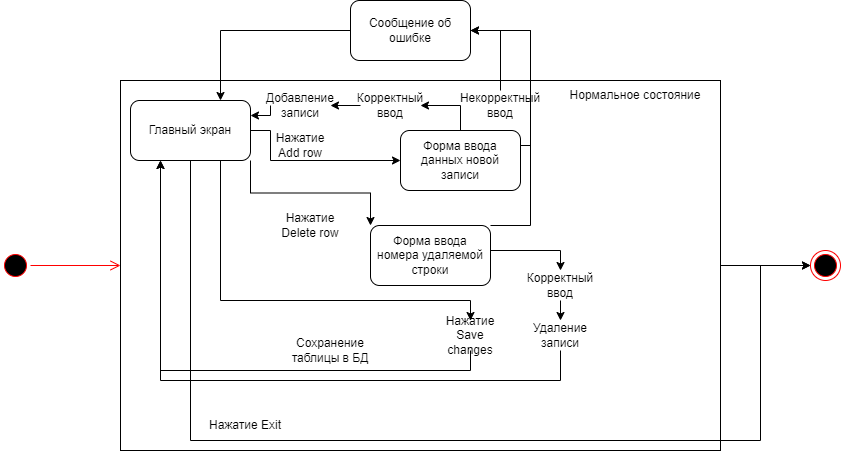

The diagram above was exported from draw.io. Its source (the exported page's mxGraphModel, read from the mxfile embedded in the PNG):
<mxGraphModel dx="1276" dy="614" grid="1" gridSize="10" guides="1" tooltips="1" connect="1" arrows="1" fold="1" page="1" pageScale="1" pageWidth="1100" pageHeight="850" math="0" shadow="0">
  <root>
    <mxCell id="0" />
    <mxCell id="1" parent="0" />
    <mxCell id="PbmsfGacDcuJMIv_j6ZC-1" value="" style="ellipse;html=1;shape=startState;fillColor=#000000;strokeColor=#ff0000;" vertex="1" parent="1">
      <mxGeometry x="80" y="310" width="30" height="30" as="geometry" />
    </mxCell>
    <mxCell id="PbmsfGacDcuJMIv_j6ZC-2" value="" style="edgeStyle=orthogonalEdgeStyle;html=1;verticalAlign=bottom;endArrow=open;endSize=8;strokeColor=#ff0000;rounded=0;entryX=0;entryY=0.5;entryDx=0;entryDy=0;" edge="1" source="PbmsfGacDcuJMIv_j6ZC-1" parent="1" target="PbmsfGacDcuJMIv_j6ZC-4">
      <mxGeometry relative="1" as="geometry">
        <mxPoint x="95" y="330" as="targetPoint" />
      </mxGeometry>
    </mxCell>
    <mxCell id="PbmsfGacDcuJMIv_j6ZC-3" value="" style="ellipse;html=1;shape=endState;fillColor=#000000;strokeColor=#ff0000;" vertex="1" parent="1">
      <mxGeometry x="890" y="310" width="30" height="30" as="geometry" />
    </mxCell>
    <mxCell id="PbmsfGacDcuJMIv_j6ZC-5" style="edgeStyle=orthogonalEdgeStyle;rounded=0;orthogonalLoop=1;jettySize=auto;html=1;exitX=1;exitY=0.5;exitDx=0;exitDy=0;entryX=0;entryY=0.5;entryDx=0;entryDy=0;" edge="1" parent="1" source="PbmsfGacDcuJMIv_j6ZC-4" target="PbmsfGacDcuJMIv_j6ZC-3">
      <mxGeometry relative="1" as="geometry" />
    </mxCell>
    <mxCell id="PbmsfGacDcuJMIv_j6ZC-4" value="" style="html=1;" vertex="1" parent="1">
      <mxGeometry x="200" y="140" width="600" height="370" as="geometry" />
    </mxCell>
    <mxCell id="PbmsfGacDcuJMIv_j6ZC-11" style="edgeStyle=orthogonalEdgeStyle;rounded=0;orthogonalLoop=1;jettySize=auto;html=1;exitX=0.5;exitY=1;exitDx=0;exitDy=0;entryX=0;entryY=0.5;entryDx=0;entryDy=0;" edge="1" parent="1" source="PbmsfGacDcuJMIv_j6ZC-6" target="PbmsfGacDcuJMIv_j6ZC-3">
      <mxGeometry relative="1" as="geometry">
        <Array as="points">
          <mxPoint x="270" y="500" />
          <mxPoint x="840" y="500" />
          <mxPoint x="840" y="325" />
        </Array>
      </mxGeometry>
    </mxCell>
    <mxCell id="PbmsfGacDcuJMIv_j6ZC-13" style="edgeStyle=orthogonalEdgeStyle;rounded=0;orthogonalLoop=1;jettySize=auto;html=1;entryX=0;entryY=0.5;entryDx=0;entryDy=0;exitX=1;exitY=0.5;exitDx=0;exitDy=0;" edge="1" parent="1" source="PbmsfGacDcuJMIv_j6ZC-6" target="PbmsfGacDcuJMIv_j6ZC-12">
      <mxGeometry relative="1" as="geometry">
        <Array as="points">
          <mxPoint x="350" y="190" />
          <mxPoint x="350" y="220" />
        </Array>
      </mxGeometry>
    </mxCell>
    <mxCell id="PbmsfGacDcuJMIv_j6ZC-15" style="edgeStyle=orthogonalEdgeStyle;rounded=0;orthogonalLoop=1;jettySize=auto;html=1;exitX=1;exitY=1;exitDx=0;exitDy=0;entryX=0;entryY=0;entryDx=0;entryDy=0;" edge="1" parent="1" source="PbmsfGacDcuJMIv_j6ZC-6" target="PbmsfGacDcuJMIv_j6ZC-14">
      <mxGeometry relative="1" as="geometry" />
    </mxCell>
    <mxCell id="PbmsfGacDcuJMIv_j6ZC-16" style="edgeStyle=orthogonalEdgeStyle;rounded=0;orthogonalLoop=1;jettySize=auto;html=1;exitX=0.75;exitY=1;exitDx=0;exitDy=0;entryX=0.5;entryY=0;entryDx=0;entryDy=0;" edge="1" parent="1" source="PbmsfGacDcuJMIv_j6ZC-6" target="PbmsfGacDcuJMIv_j6ZC-9">
      <mxGeometry relative="1" as="geometry">
        <Array as="points">
          <mxPoint x="300" y="360" />
          <mxPoint x="550" y="360" />
        </Array>
      </mxGeometry>
    </mxCell>
    <mxCell id="PbmsfGacDcuJMIv_j6ZC-6" value="Главный экран" style="rounded=1;whiteSpace=wrap;html=1;" vertex="1" parent="1">
      <mxGeometry x="210" y="160" width="120" height="60" as="geometry" />
    </mxCell>
    <mxCell id="PbmsfGacDcuJMIv_j6ZC-7" value="Нажатие Add row" style="text;html=1;strokeColor=none;fillColor=none;align=center;verticalAlign=middle;whiteSpace=wrap;rounded=0;" vertex="1" parent="1">
      <mxGeometry x="350" y="190" width="60" height="30" as="geometry" />
    </mxCell>
    <mxCell id="PbmsfGacDcuJMIv_j6ZC-8" value="Нажатие Delete row" style="text;html=1;strokeColor=none;fillColor=none;align=center;verticalAlign=middle;whiteSpace=wrap;rounded=0;" vertex="1" parent="1">
      <mxGeometry x="360" y="270" width="60" height="30" as="geometry" />
    </mxCell>
    <mxCell id="PbmsfGacDcuJMIv_j6ZC-17" style="edgeStyle=orthogonalEdgeStyle;rounded=0;orthogonalLoop=1;jettySize=auto;html=1;exitX=0.5;exitY=1;exitDx=0;exitDy=0;entryX=0.25;entryY=1;entryDx=0;entryDy=0;" edge="1" parent="1" source="PbmsfGacDcuJMIv_j6ZC-9" target="PbmsfGacDcuJMIv_j6ZC-6">
      <mxGeometry relative="1" as="geometry" />
    </mxCell>
    <mxCell id="PbmsfGacDcuJMIv_j6ZC-9" value="Нажатие Save changes" style="text;html=1;strokeColor=none;fillColor=none;align=center;verticalAlign=middle;whiteSpace=wrap;rounded=0;" vertex="1" parent="1">
      <mxGeometry x="520" y="380" width="60" height="30" as="geometry" />
    </mxCell>
    <mxCell id="PbmsfGacDcuJMIv_j6ZC-10" value="Нажатие Exit" style="text;html=1;strokeColor=none;fillColor=none;align=center;verticalAlign=middle;whiteSpace=wrap;rounded=0;" vertex="1" parent="1">
      <mxGeometry x="280" y="470" width="90" height="30" as="geometry" />
    </mxCell>
    <mxCell id="PbmsfGacDcuJMIv_j6ZC-20" style="edgeStyle=orthogonalEdgeStyle;rounded=0;orthogonalLoop=1;jettySize=auto;html=1;exitX=1;exitY=0.25;exitDx=0;exitDy=0;entryX=1;entryY=0.5;entryDx=0;entryDy=0;" edge="1" parent="1" source="PbmsfGacDcuJMIv_j6ZC-12" target="PbmsfGacDcuJMIv_j6ZC-19">
      <mxGeometry relative="1" as="geometry">
        <Array as="points">
          <mxPoint x="610" y="205" />
          <mxPoint x="610" y="90" />
        </Array>
      </mxGeometry>
    </mxCell>
    <mxCell id="PbmsfGacDcuJMIv_j6ZC-28" style="edgeStyle=orthogonalEdgeStyle;rounded=0;orthogonalLoop=1;jettySize=auto;html=1;exitX=0.5;exitY=0;exitDx=0;exitDy=0;entryX=1;entryY=0.5;entryDx=0;entryDy=0;" edge="1" parent="1" source="PbmsfGacDcuJMIv_j6ZC-12" target="PbmsfGacDcuJMIv_j6ZC-29">
      <mxGeometry relative="1" as="geometry">
        <Array as="points" />
      </mxGeometry>
    </mxCell>
    <mxCell id="PbmsfGacDcuJMIv_j6ZC-12" value="Форма ввода данных новой записи" style="rounded=1;whiteSpace=wrap;html=1;" vertex="1" parent="1">
      <mxGeometry x="480" y="190" width="120" height="60" as="geometry" />
    </mxCell>
    <mxCell id="PbmsfGacDcuJMIv_j6ZC-21" style="edgeStyle=orthogonalEdgeStyle;rounded=0;orthogonalLoop=1;jettySize=auto;html=1;entryX=0;entryY=0.5;entryDx=0;entryDy=0;startArrow=none;" edge="1" parent="1" source="PbmsfGacDcuJMIv_j6ZC-22" target="PbmsfGacDcuJMIv_j6ZC-19">
      <mxGeometry relative="1" as="geometry">
        <mxPoint x="580" y="200" as="sourcePoint" />
        <Array as="points">
          <mxPoint x="580" y="90" />
        </Array>
      </mxGeometry>
    </mxCell>
    <mxCell id="PbmsfGacDcuJMIv_j6ZC-26" style="edgeStyle=orthogonalEdgeStyle;rounded=0;orthogonalLoop=1;jettySize=auto;html=1;exitX=1;exitY=0;exitDx=0;exitDy=0;entryX=1;entryY=0.5;entryDx=0;entryDy=0;" edge="1" parent="1" source="PbmsfGacDcuJMIv_j6ZC-14" target="PbmsfGacDcuJMIv_j6ZC-19">
      <mxGeometry relative="1" as="geometry">
        <Array as="points">
          <mxPoint x="610" y="285" />
          <mxPoint x="610" y="90" />
        </Array>
      </mxGeometry>
    </mxCell>
    <mxCell id="PbmsfGacDcuJMIv_j6ZC-36" style="edgeStyle=orthogonalEdgeStyle;rounded=0;orthogonalLoop=1;jettySize=auto;html=1;exitX=1;exitY=0.5;exitDx=0;exitDy=0;entryX=0.5;entryY=0;entryDx=0;entryDy=0;" edge="1" parent="1" source="PbmsfGacDcuJMIv_j6ZC-14" target="PbmsfGacDcuJMIv_j6ZC-34">
      <mxGeometry relative="1" as="geometry">
        <Array as="points">
          <mxPoint x="570" y="310" />
          <mxPoint x="640" y="310" />
        </Array>
      </mxGeometry>
    </mxCell>
    <mxCell id="PbmsfGacDcuJMIv_j6ZC-14" value="Форма ввода номера удаляемой строки" style="rounded=1;whiteSpace=wrap;html=1;" vertex="1" parent="1">
      <mxGeometry x="450" y="285" width="120" height="60" as="geometry" />
    </mxCell>
    <mxCell id="PbmsfGacDcuJMIv_j6ZC-18" value="Сохранение таблицы в БД" style="text;html=1;strokeColor=none;fillColor=none;align=center;verticalAlign=middle;whiteSpace=wrap;rounded=0;" vertex="1" parent="1">
      <mxGeometry x="360" y="395" width="100" height="30" as="geometry" />
    </mxCell>
    <mxCell id="PbmsfGacDcuJMIv_j6ZC-27" style="edgeStyle=orthogonalEdgeStyle;rounded=0;orthogonalLoop=1;jettySize=auto;html=1;exitX=0;exitY=0.5;exitDx=0;exitDy=0;entryX=0.75;entryY=0;entryDx=0;entryDy=0;" edge="1" parent="1" source="PbmsfGacDcuJMIv_j6ZC-19" target="PbmsfGacDcuJMIv_j6ZC-6">
      <mxGeometry relative="1" as="geometry" />
    </mxCell>
    <mxCell id="PbmsfGacDcuJMIv_j6ZC-19" value="Сообщение об ошибке" style="rounded=1;whiteSpace=wrap;html=1;" vertex="1" parent="1">
      <mxGeometry x="430" y="60" width="120" height="60" as="geometry" />
    </mxCell>
    <mxCell id="PbmsfGacDcuJMIv_j6ZC-22" value="Некорректный ввод" style="text;html=1;strokeColor=none;fillColor=none;align=center;verticalAlign=middle;whiteSpace=wrap;rounded=0;" vertex="1" parent="1">
      <mxGeometry x="550" y="150" width="60" height="30" as="geometry" />
    </mxCell>
    <mxCell id="PbmsfGacDcuJMIv_j6ZC-32" style="edgeStyle=orthogonalEdgeStyle;rounded=0;orthogonalLoop=1;jettySize=auto;html=1;exitX=0;exitY=0.5;exitDx=0;exitDy=0;entryX=1;entryY=0.5;entryDx=0;entryDy=0;" edge="1" parent="1" source="PbmsfGacDcuJMIv_j6ZC-29" target="PbmsfGacDcuJMIv_j6ZC-30">
      <mxGeometry relative="1" as="geometry" />
    </mxCell>
    <mxCell id="PbmsfGacDcuJMIv_j6ZC-29" value="Корректный ввод" style="text;html=1;strokeColor=none;fillColor=none;align=center;verticalAlign=middle;whiteSpace=wrap;rounded=0;" vertex="1" parent="1">
      <mxGeometry x="440" y="150" width="60" height="30" as="geometry" />
    </mxCell>
    <mxCell id="PbmsfGacDcuJMIv_j6ZC-31" style="edgeStyle=orthogonalEdgeStyle;rounded=0;orthogonalLoop=1;jettySize=auto;html=1;exitX=0;exitY=0.5;exitDx=0;exitDy=0;entryX=1;entryY=0.25;entryDx=0;entryDy=0;" edge="1" parent="1" source="PbmsfGacDcuJMIv_j6ZC-30" target="PbmsfGacDcuJMIv_j6ZC-6">
      <mxGeometry relative="1" as="geometry">
        <Array as="points">
          <mxPoint x="350" y="175" />
        </Array>
      </mxGeometry>
    </mxCell>
    <mxCell id="PbmsfGacDcuJMIv_j6ZC-30" value="Добавление записи" style="text;html=1;strokeColor=none;fillColor=none;align=center;verticalAlign=middle;whiteSpace=wrap;rounded=0;" vertex="1" parent="1">
      <mxGeometry x="350" y="150" width="60" height="30" as="geometry" />
    </mxCell>
    <mxCell id="PbmsfGacDcuJMIv_j6ZC-37" style="edgeStyle=orthogonalEdgeStyle;rounded=0;orthogonalLoop=1;jettySize=auto;html=1;exitX=0.5;exitY=1;exitDx=0;exitDy=0;entryX=0.5;entryY=0;entryDx=0;entryDy=0;" edge="1" parent="1" source="PbmsfGacDcuJMIv_j6ZC-34" target="PbmsfGacDcuJMIv_j6ZC-35">
      <mxGeometry relative="1" as="geometry" />
    </mxCell>
    <mxCell id="PbmsfGacDcuJMIv_j6ZC-34" value="Корректный ввод" style="text;html=1;strokeColor=none;fillColor=none;align=center;verticalAlign=middle;whiteSpace=wrap;rounded=0;" vertex="1" parent="1">
      <mxGeometry x="610" y="330" width="60" height="30" as="geometry" />
    </mxCell>
    <mxCell id="PbmsfGacDcuJMIv_j6ZC-38" style="edgeStyle=orthogonalEdgeStyle;rounded=0;orthogonalLoop=1;jettySize=auto;html=1;exitX=0.5;exitY=1;exitDx=0;exitDy=0;entryX=0.25;entryY=1;entryDx=0;entryDy=0;" edge="1" parent="1" source="PbmsfGacDcuJMIv_j6ZC-35" target="PbmsfGacDcuJMIv_j6ZC-6">
      <mxGeometry relative="1" as="geometry">
        <Array as="points">
          <mxPoint x="640" y="440" />
          <mxPoint x="240" y="440" />
        </Array>
      </mxGeometry>
    </mxCell>
    <mxCell id="PbmsfGacDcuJMIv_j6ZC-35" value="Удаление записи" style="text;html=1;strokeColor=none;fillColor=none;align=center;verticalAlign=middle;whiteSpace=wrap;rounded=0;" vertex="1" parent="1">
      <mxGeometry x="610" y="380" width="60" height="30" as="geometry" />
    </mxCell>
    <mxCell id="PbmsfGacDcuJMIv_j6ZC-39" value="Нормальное состояние" style="text;html=1;strokeColor=none;fillColor=none;align=center;verticalAlign=middle;whiteSpace=wrap;rounded=0;" vertex="1" parent="1">
      <mxGeometry x="630" y="140" width="170" height="30" as="geometry" />
    </mxCell>
  </root>
</mxGraphModel>